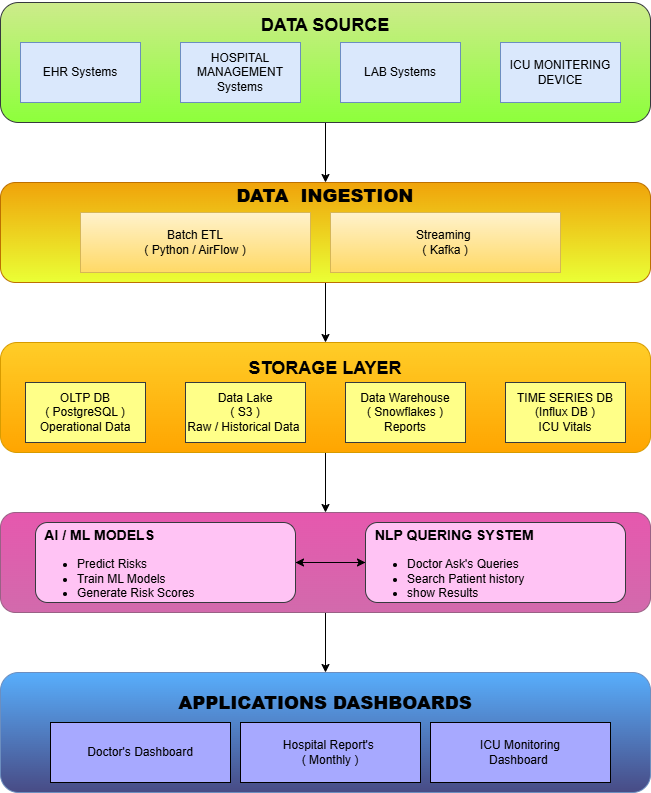

The diagram above was exported from draw.io. Its source (the exported page's mxGraphModel, read from the mxfile embedded in the PNG):
<mxGraphModel dx="1489" dy="803" grid="1" gridSize="10" guides="1" tooltips="1" connect="1" arrows="1" fold="1" page="1" pageScale="1" pageWidth="850" pageHeight="1100" math="0" shadow="0">
  <root>
    <mxCell id="0" />
    <mxCell id="1" parent="0" />
    <mxCell id="frAjTx66ro4y--EZQn4B-7" edge="1" parent="1" source="G9hkm0GVFL4NpYBQ8IOC-12" style="edgeStyle=orthogonalEdgeStyle;rounded=0;orthogonalLoop=1;jettySize=auto;html=1;entryX=0.5;entryY=0;entryDx=0;entryDy=0;" target="frAjTx66ro4y--EZQn4B-1">
      <mxGeometry relative="1" as="geometry" />
    </mxCell>
    <mxCell id="G9hkm0GVFL4NpYBQ8IOC-12" parent="1" style="rounded=1;whiteSpace=wrap;html=1;fillColor=#cdeb8b;strokeColor=#36393d;gradientColor=#8DFF3B;" value="&lt;h2&gt;DATA SOURCE&lt;/h2&gt;&lt;h2&gt;&lt;br&gt;&lt;br&gt;&lt;/h2&gt;&lt;div&gt;&lt;br&gt;&lt;/div&gt;" vertex="1">
      <mxGeometry height="120" width="650" x="110" y="60" as="geometry" />
    </mxCell>
    <mxCell id="frAjTx66ro4y--EZQn4B-8" edge="1" parent="1" source="frAjTx66ro4y--EZQn4B-1" style="edgeStyle=orthogonalEdgeStyle;rounded=0;orthogonalLoop=1;jettySize=auto;html=1;" target="frAjTx66ro4y--EZQn4B-2">
      <mxGeometry relative="1" as="geometry" />
    </mxCell>
    <mxCell id="frAjTx66ro4y--EZQn4B-1" parent="1" style="rounded=1;whiteSpace=wrap;html=1;align=center;fillColor=#f0a30a;strokeColor=#BD7000;fontColor=#000000;gradientColor=#EAFF35;" value="&lt;h2&gt;&lt;b&gt;&lt;font face=&quot;Helvetica&quot;&gt;DATA&amp;nbsp; INGESTION&lt;/font&gt;&lt;/b&gt;&lt;/h2&gt;&lt;div&gt;&lt;b&gt;&lt;font face=&quot;Helvetica&quot;&gt;&lt;br&gt;&lt;/font&gt;&lt;/b&gt;&lt;/div&gt;&lt;div&gt;&lt;b&gt;&lt;font face=&quot;Helvetica&quot;&gt;&lt;br&gt;&lt;/font&gt;&lt;/b&gt;&lt;/div&gt;&lt;div&gt;&lt;b&gt;&lt;font face=&quot;Helvetica&quot;&gt;&lt;br&gt;&lt;/font&gt;&lt;/b&gt;&lt;/div&gt;&lt;div&gt;&lt;b&gt;&lt;font face=&quot;Helvetica&quot;&gt;&lt;br&gt;&lt;/font&gt;&lt;/b&gt;&lt;/div&gt;&lt;div&gt;&lt;b&gt;&lt;font face=&quot;Helvetica&quot;&gt;&lt;br&gt;&lt;/font&gt;&lt;/b&gt;&lt;/div&gt;" vertex="1">
      <mxGeometry height="100" width="650" x="110" y="240" as="geometry" />
    </mxCell>
    <mxCell id="frAjTx66ro4y--EZQn4B-11" edge="1" parent="1" source="frAjTx66ro4y--EZQn4B-2" style="edgeStyle=orthogonalEdgeStyle;rounded=0;orthogonalLoop=1;jettySize=auto;html=1;entryX=0.5;entryY=0;entryDx=0;entryDy=0;" target="frAjTx66ro4y--EZQn4B-3">
      <mxGeometry relative="1" as="geometry" />
    </mxCell>
    <mxCell id="frAjTx66ro4y--EZQn4B-2" parent="1" style="rounded=1;whiteSpace=wrap;html=1;fillColor=#ffcd28;strokeColor=#d79b00;gradientColor=#ffa500;" value="&lt;h2&gt;STORAGE LAYER&lt;/h2&gt;&lt;div&gt;&lt;br&gt;&lt;/div&gt;&lt;div&gt;&lt;br&gt;&lt;/div&gt;&lt;div&gt;&lt;br&gt;&lt;/div&gt;&lt;div&gt;&lt;br&gt;&lt;/div&gt;" vertex="1">
      <mxGeometry height="110" width="650" x="110" y="400" as="geometry" />
    </mxCell>
    <mxCell id="frAjTx66ro4y--EZQn4B-12" edge="1" parent="1" source="frAjTx66ro4y--EZQn4B-3" style="edgeStyle=orthogonalEdgeStyle;rounded=0;orthogonalLoop=1;jettySize=auto;html=1;" target="frAjTx66ro4y--EZQn4B-4">
      <mxGeometry relative="1" as="geometry" />
    </mxCell>
    <mxCell id="frAjTx66ro4y--EZQn4B-3" parent="1" style="rounded=1;whiteSpace=wrap;html=1;fillColor=#E658AE;strokeColor=#996185;gradientColor=#D26AAC;" value="" vertex="1">
      <mxGeometry height="100" width="650" x="110" y="570" as="geometry" />
    </mxCell>
    <mxCell id="frAjTx66ro4y--EZQn4B-4" parent="1" style="rounded=1;whiteSpace=wrap;html=1;fillColor=#58AEFC;strokeColor=#6c8ebf;gradientColor=#484B85;" value="&lt;h2&gt;&lt;b&gt;APPLICATIONS DASHBOARDS&lt;/b&gt;&lt;/h2&gt;&lt;div&gt;&lt;b&gt;&lt;br&gt;&lt;/b&gt;&lt;/div&gt;&lt;div&gt;&lt;b&gt;&lt;br&gt;&lt;/b&gt;&lt;/div&gt;&lt;div&gt;&lt;b&gt;&lt;br&gt;&lt;/b&gt;&lt;/div&gt;&lt;div&gt;&lt;b&gt;&lt;br&gt;&lt;/b&gt;&lt;/div&gt;" vertex="1">
      <mxGeometry height="120" width="650" x="110" y="730" as="geometry" />
    </mxCell>
    <mxCell id="frAjTx66ro4y--EZQn4B-14" edge="1" parent="1" source="frAjTx66ro4y--EZQn4B-5" style="edgeStyle=orthogonalEdgeStyle;rounded=0;orthogonalLoop=1;jettySize=auto;html=1;" target="frAjTx66ro4y--EZQn4B-6">
      <mxGeometry relative="1" as="geometry" />
    </mxCell>
    <mxCell id="frAjTx66ro4y--EZQn4B-5" parent="1" style="rounded=1;whiteSpace=wrap;html=1;align=left;fillColor=#FFC3F4;strokeColor=#36393d;" value="&lt;h3&gt;&amp;nbsp; AI / ML MODELS&lt;/h3&gt;&lt;div&gt;&lt;ul&gt;&lt;li&gt;Predict Risks&lt;/li&gt;&lt;li&gt;Train ML Models&lt;/li&gt;&lt;li&gt;Generate Risk Scores&lt;/li&gt;&lt;/ul&gt;&lt;/div&gt;" vertex="1">
      <mxGeometry height="80" width="260" x="145" y="580" as="geometry" />
    </mxCell>
    <mxCell id="frAjTx66ro4y--EZQn4B-15" edge="1" parent="1" source="frAjTx66ro4y--EZQn4B-6" style="edgeStyle=orthogonalEdgeStyle;rounded=0;orthogonalLoop=1;jettySize=auto;html=1;entryX=1;entryY=0.5;entryDx=0;entryDy=0;" target="frAjTx66ro4y--EZQn4B-5">
      <mxGeometry relative="1" as="geometry" />
    </mxCell>
    <mxCell id="frAjTx66ro4y--EZQn4B-6" parent="1" style="rounded=1;whiteSpace=wrap;html=1;align=left;fillColor=#FFC3F4;strokeColor=#36393d;" value="&lt;h3&gt;&amp;nbsp; NLP QUERING SYSTEM&lt;/h3&gt;&lt;div&gt;&lt;ul&gt;&lt;li&gt;Doctor Ask's Queries&amp;nbsp;&lt;/li&gt;&lt;li&gt;Search Patient history&lt;/li&gt;&lt;li&gt;show Results&lt;/li&gt;&lt;/ul&gt;&lt;/div&gt;" vertex="1">
      <mxGeometry height="80" width="260" x="475" y="580" as="geometry" />
    </mxCell>
    <mxCell id="frAjTx66ro4y--EZQn4B-16" parent="1" style="rounded=0;whiteSpace=wrap;html=1;fillColor=#dae8fc;strokeColor=#6c8ebf;" value="EHR Systems" vertex="1">
      <mxGeometry height="60" width="120" x="130" y="100" as="geometry" />
    </mxCell>
    <mxCell id="frAjTx66ro4y--EZQn4B-17" parent="1" style="rounded=0;whiteSpace=wrap;html=1;fillColor=#dae8fc;strokeColor=#6c8ebf;" value="HOSPITAL MANAGEMENT Systems" vertex="1">
      <mxGeometry height="60" width="120" x="290" y="100" as="geometry" />
    </mxCell>
    <mxCell id="frAjTx66ro4y--EZQn4B-18" parent="1" style="rounded=0;whiteSpace=wrap;html=1;fillColor=#dae8fc;strokeColor=#6c8ebf;" value="LAB Systems" vertex="1">
      <mxGeometry height="60" width="120" x="450" y="100" as="geometry" />
    </mxCell>
    <mxCell id="frAjTx66ro4y--EZQn4B-19" parent="1" style="rounded=0;whiteSpace=wrap;html=1;fillColor=#dae8fc;strokeColor=#6c8ebf;" value="ICU MONITERING DEVICE" vertex="1">
      <mxGeometry height="60" width="120" x="610" y="100" as="geometry" />
    </mxCell>
    <mxCell id="frAjTx66ro4y--EZQn4B-22" parent="1" style="rounded=0;whiteSpace=wrap;html=1;fillColor=#fff2cc;gradientColor=#ffd966;strokeColor=#d6b656;" value="Batch ETL&lt;div&gt;( Python / AirFlow )&lt;/div&gt;" vertex="1">
      <mxGeometry height="60" width="230" x="190" y="270" as="geometry" />
    </mxCell>
    <mxCell id="frAjTx66ro4y--EZQn4B-23" parent="1" style="rounded=0;whiteSpace=wrap;html=1;fillColor=#fff2cc;strokeColor=#d6b656;gradientColor=#ffd966;" value="Streaming&amp;nbsp;&lt;div&gt;( Kafka )&lt;/div&gt;" vertex="1">
      <mxGeometry height="60" width="230" x="440" y="270" as="geometry" />
    </mxCell>
    <mxCell id="frAjTx66ro4y--EZQn4B-24" parent="1" style="rounded=0;whiteSpace=wrap;html=1;fillColor=#ffff88;strokeColor=#36393d;" value="OLTP DB&lt;div&gt;( PostgreSQL )&lt;/div&gt;&lt;div&gt;Operational Data&lt;/div&gt;" vertex="1">
      <mxGeometry height="60" width="120" x="135" y="440" as="geometry" />
    </mxCell>
    <mxCell id="frAjTx66ro4y--EZQn4B-25" parent="1" style="rounded=0;whiteSpace=wrap;html=1;fillColor=#ffff88;strokeColor=#36393d;" value="Data Lake&lt;div&gt;( S3 )&lt;br&gt;&lt;div&gt;Raw / Historical Data&amp;nbsp;&lt;/div&gt;&lt;/div&gt;" vertex="1">
      <mxGeometry height="60" width="120" x="295" y="440" as="geometry" />
    </mxCell>
    <mxCell id="frAjTx66ro4y--EZQn4B-26" parent="1" style="rounded=0;whiteSpace=wrap;html=1;fillColor=#ffff88;strokeColor=#36393d;" value="Data Warehouse&lt;div&gt;( Snowflakes )&lt;/div&gt;&lt;div&gt;Reports&lt;/div&gt;" vertex="1">
      <mxGeometry height="60" width="120" x="455" y="440" as="geometry" />
    </mxCell>
    <mxCell id="frAjTx66ro4y--EZQn4B-27" parent="1" style="rounded=0;whiteSpace=wrap;html=1;fillColor=#ffff88;strokeColor=#36393d;" value="TIME SERIES DB&lt;div&gt;(Influx DB )&lt;/div&gt;&lt;div&gt;ICU Vitals&lt;/div&gt;" vertex="1">
      <mxGeometry height="60" width="120" x="615" y="440" as="geometry" />
    </mxCell>
    <mxCell id="frAjTx66ro4y--EZQn4B-28" parent="1" style="rounded=0;whiteSpace=wrap;html=1;fillColor=#A7A9FF;" value="Doctor's Dashboard" vertex="1">
      <mxGeometry height="60" width="180" x="160" y="780" as="geometry" />
    </mxCell>
    <mxCell id="frAjTx66ro4y--EZQn4B-29" parent="1" style="rounded=0;whiteSpace=wrap;html=1;fillColor=#A7A9FF;" value="Hospital Report's&amp;nbsp;&lt;div&gt;( Monthly )&lt;/div&gt;" vertex="1">
      <mxGeometry height="60" width="180" x="350" y="780" as="geometry" />
    </mxCell>
    <mxCell id="frAjTx66ro4y--EZQn4B-30" parent="1" style="rounded=0;whiteSpace=wrap;html=1;fillColor=#A7A9FF;" value="ICU Monitoring&lt;div&gt;Dashboard&amp;nbsp;&lt;/div&gt;" vertex="1">
      <mxGeometry height="60" width="180" x="540" y="780" as="geometry" />
    </mxCell>
  </root>
</mxGraphModel>